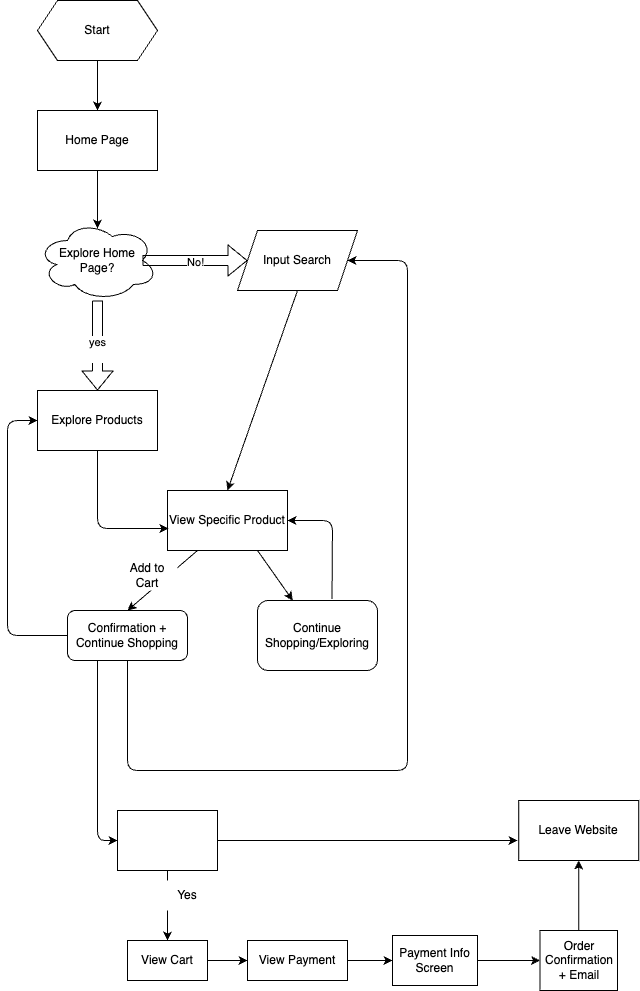

The diagram above was exported from draw.io. Its source (the exported page's mxGraphModel, read from the mxfile embedded in the PNG):
<mxGraphModel dx="1247" dy="1083" grid="1" gridSize="10" guides="1" tooltips="1" connect="1" arrows="1" fold="1" page="1" pageScale="1" pageWidth="850" pageHeight="1100" math="0" shadow="0">
  <root>
    <mxCell id="0" />
    <mxCell id="1" parent="0" />
    <mxCell id="6" style="edgeStyle=none;html=1;" edge="1" parent="1" source="3" target="5">
      <mxGeometry relative="1" as="geometry" />
    </mxCell>
    <mxCell id="3" value="Start" style="shape=hexagon;perimeter=hexagonPerimeter2;whiteSpace=wrap;html=1;fixedSize=1;" vertex="1" parent="1">
      <mxGeometry x="70" y="50" width="120" height="60" as="geometry" />
    </mxCell>
    <mxCell id="5" value="Home Page" style="rounded=0;whiteSpace=wrap;html=1;" vertex="1" parent="1">
      <mxGeometry x="70" y="160" width="120" height="60" as="geometry" />
    </mxCell>
    <mxCell id="9" value="Explore Home&lt;div&gt;Page?&lt;/div&gt;" style="ellipse;shape=cloud;whiteSpace=wrap;html=1;" vertex="1" parent="1">
      <mxGeometry x="70" y="270" width="120" height="80" as="geometry" />
    </mxCell>
    <mxCell id="11" style="edgeStyle=none;html=1;entryX=0.5;entryY=0.1;entryDx=0;entryDy=0;entryPerimeter=0;" edge="1" parent="1" source="5" target="9">
      <mxGeometry relative="1" as="geometry" />
    </mxCell>
    <mxCell id="12" value="" style="shape=flexArrow;endArrow=classic;html=1;exitX=0.875;exitY=0.5;exitDx=0;exitDy=0;exitPerimeter=0;" edge="1" parent="1" source="9">
      <mxGeometry width="50" height="50" relative="1" as="geometry">
        <mxPoint x="290" y="350" as="sourcePoint" />
        <mxPoint x="280" y="310" as="targetPoint" />
      </mxGeometry>
    </mxCell>
    <mxCell id="13" value="No!" style="edgeLabel;html=1;align=center;verticalAlign=middle;resizable=0;points=[];" vertex="1" connectable="0" parent="12">
      <mxGeometry x="-0.0095" y="-1" relative="1" as="geometry">
        <mxPoint as="offset" />
      </mxGeometry>
    </mxCell>
    <mxCell id="21" style="edgeStyle=none;html=1;exitX=0.5;exitY=1;exitDx=0;exitDy=0;entryX=0.5;entryY=0;entryDx=0;entryDy=0;" edge="1" parent="1" source="14" target="19">
      <mxGeometry relative="1" as="geometry" />
    </mxCell>
    <mxCell id="14" value="Input Search" style="shape=parallelogram;perimeter=parallelogramPerimeter;whiteSpace=wrap;html=1;fixedSize=1;" vertex="1" parent="1">
      <mxGeometry x="270" y="280" width="120" height="60" as="geometry" />
    </mxCell>
    <mxCell id="15" value="" style="shape=flexArrow;endArrow=classic;html=1;" edge="1" parent="1">
      <mxGeometry width="50" height="50" relative="1" as="geometry">
        <mxPoint x="130" y="350" as="sourcePoint" />
        <mxPoint x="130" y="440" as="targetPoint" />
      </mxGeometry>
    </mxCell>
    <mxCell id="16" value="yes&lt;div&gt;&lt;br&gt;&lt;/div&gt;" style="edgeLabel;html=1;align=center;verticalAlign=middle;resizable=0;points=[];" vertex="1" connectable="0" parent="15">
      <mxGeometry x="0.0889" y="-1" relative="1" as="geometry">
        <mxPoint as="offset" />
      </mxGeometry>
    </mxCell>
    <mxCell id="17" value="Explore Products" style="rounded=0;whiteSpace=wrap;html=1;" vertex="1" parent="1">
      <mxGeometry x="70" y="440" width="120" height="60" as="geometry" />
    </mxCell>
    <mxCell id="22" style="edgeStyle=none;html=1;exitX=0.25;exitY=1;exitDx=0;exitDy=0;" edge="1" parent="1" source="19">
      <mxGeometry relative="1" as="geometry">
        <mxPoint x="160" y="660" as="targetPoint" />
      </mxGeometry>
    </mxCell>
    <mxCell id="25" style="edgeStyle=none;html=1;exitX=0.75;exitY=1;exitDx=0;exitDy=0;" edge="1" parent="1" source="19" target="26">
      <mxGeometry relative="1" as="geometry">
        <mxPoint x="350" y="660" as="targetPoint" />
      </mxGeometry>
    </mxCell>
    <mxCell id="19" value="View Specific Product" style="rounded=0;whiteSpace=wrap;html=1;" vertex="1" parent="1">
      <mxGeometry x="200" y="540" width="120" height="60" as="geometry" />
    </mxCell>
    <mxCell id="20" style="edgeStyle=none;html=1;entryX=0.008;entryY=0.633;entryDx=0;entryDy=0;entryPerimeter=0;" edge="1" parent="1" source="17" target="19">
      <mxGeometry relative="1" as="geometry">
        <Array as="points">
          <mxPoint x="130" y="578" />
        </Array>
      </mxGeometry>
    </mxCell>
    <mxCell id="28" style="edgeStyle=none;html=1;entryX=0;entryY=0.5;entryDx=0;entryDy=0;exitX=0;exitY=0.5;exitDx=0;exitDy=0;" edge="1" parent="1" source="23" target="17">
      <mxGeometry relative="1" as="geometry">
        <mxPoint x="30" y="470" as="targetPoint" />
        <Array as="points">
          <mxPoint x="40" y="685" />
          <mxPoint x="40" y="470" />
        </Array>
      </mxGeometry>
    </mxCell>
    <mxCell id="23" value="Confirmation + Continue Shopping" style="rounded=1;whiteSpace=wrap;html=1;" vertex="1" parent="1">
      <mxGeometry x="100" y="660" width="120" height="50" as="geometry" />
    </mxCell>
    <mxCell id="24" value="Add to Cart" style="text;html=1;align=center;verticalAlign=middle;whiteSpace=wrap;rounded=0;fillColor=#FFFFFF;" vertex="1" parent="1">
      <mxGeometry x="150" y="610" width="60" height="30" as="geometry" />
    </mxCell>
    <mxCell id="30" style="edgeStyle=none;html=1;entryX=1;entryY=0.5;entryDx=0;entryDy=0;exitX=0.621;exitY=-0.023;exitDx=0;exitDy=0;exitPerimeter=0;" edge="1" parent="1" source="26" target="19">
      <mxGeometry relative="1" as="geometry">
        <mxPoint x="350" y="560" as="targetPoint" />
        <Array as="points">
          <mxPoint x="365" y="570" />
        </Array>
      </mxGeometry>
    </mxCell>
    <mxCell id="26" value="Continue Shopping/Exploring" style="rounded=1;whiteSpace=wrap;html=1;" vertex="1" parent="1">
      <mxGeometry x="290" y="650" width="120" height="70" as="geometry" />
    </mxCell>
    <mxCell id="29" style="edgeStyle=none;html=1;entryX=1;entryY=0.5;entryDx=0;entryDy=0;exitX=0.5;exitY=1;exitDx=0;exitDy=0;" edge="1" parent="1" source="23" target="14">
      <mxGeometry relative="1" as="geometry">
        <mxPoint x="440" y="320" as="targetPoint" />
        <mxPoint x="170" y="720" as="sourcePoint" />
        <Array as="points">
          <mxPoint x="160" y="820" />
          <mxPoint x="440" y="820" />
          <mxPoint x="440" y="310" />
        </Array>
      </mxGeometry>
    </mxCell>
    <mxCell id="35" style="edgeStyle=none;html=1;entryX=0.5;entryY=0;entryDx=0;entryDy=0;" edge="1" parent="1" source="33" target="36">
      <mxGeometry relative="1" as="geometry">
        <mxPoint x="150" y="1000" as="targetPoint" />
      </mxGeometry>
    </mxCell>
    <mxCell id="49" style="edgeStyle=none;html=1;" edge="1" parent="1" source="33">
      <mxGeometry relative="1" as="geometry">
        <mxPoint x="550" y="890" as="targetPoint" />
      </mxGeometry>
    </mxCell>
    <mxCell id="33" value="&lt;font style=&quot;color: rgb(255, 255, 255);&quot;&gt;Checkout?&lt;/font&gt;" style="rounded=0;whiteSpace=wrap;html=1;fillColor=none;" vertex="1" parent="1">
      <mxGeometry x="150" y="860" width="100" height="60" as="geometry" />
    </mxCell>
    <mxCell id="34" value="" style="endArrow=classic;html=1;exitX=0.25;exitY=1;exitDx=0;exitDy=0;entryX=0;entryY=0.5;entryDx=0;entryDy=0;" edge="1" parent="1" source="23" target="33">
      <mxGeometry width="50" height="50" relative="1" as="geometry">
        <mxPoint x="210" y="730" as="sourcePoint" />
        <mxPoint x="130" y="895" as="targetPoint" />
        <Array as="points">
          <mxPoint x="130" y="890" />
        </Array>
      </mxGeometry>
    </mxCell>
    <mxCell id="42" style="edgeStyle=none;html=1;entryX=0;entryY=0.5;entryDx=0;entryDy=0;" edge="1" parent="1" source="36" target="41">
      <mxGeometry relative="1" as="geometry" />
    </mxCell>
    <mxCell id="36" value="View Cart" style="rounded=0;whiteSpace=wrap;html=1;" vertex="1" parent="1">
      <mxGeometry x="160" y="990" width="80" height="40" as="geometry" />
    </mxCell>
    <mxCell id="37" value="Yes" style="text;html=1;align=center;verticalAlign=middle;whiteSpace=wrap;rounded=0;fillColor=#FFFFFF;" vertex="1" parent="1">
      <mxGeometry x="190" y="930" width="60" height="30" as="geometry" />
    </mxCell>
    <mxCell id="44" value="" style="edgeStyle=none;html=1;" edge="1" parent="1" source="41" target="43">
      <mxGeometry relative="1" as="geometry" />
    </mxCell>
    <mxCell id="41" value="View Payment" style="rounded=0;whiteSpace=wrap;html=1;" vertex="1" parent="1">
      <mxGeometry x="280" y="990" width="100" height="40" as="geometry" />
    </mxCell>
    <mxCell id="46" value="" style="edgeStyle=none;html=1;" edge="1" parent="1" source="43" target="45">
      <mxGeometry relative="1" as="geometry" />
    </mxCell>
    <mxCell id="43" value="Payment Info Screen" style="rounded=0;whiteSpace=wrap;html=1;" vertex="1" parent="1">
      <mxGeometry x="425" y="985" width="85" height="50" as="geometry" />
    </mxCell>
    <mxCell id="48" value="" style="edgeStyle=none;html=1;" edge="1" parent="1" source="45" target="47">
      <mxGeometry relative="1" as="geometry" />
    </mxCell>
    <mxCell id="45" value="Order Confirmation + Email" style="whiteSpace=wrap;html=1;rounded=0;" vertex="1" parent="1">
      <mxGeometry x="572.5" y="980" width="77.5" height="60" as="geometry" />
    </mxCell>
    <mxCell id="47" value="Leave Website" style="whiteSpace=wrap;html=1;rounded=0;" vertex="1" parent="1">
      <mxGeometry x="551.25" y="850" width="120" height="60" as="geometry" />
    </mxCell>
    <mxCell id="50" value="&lt;font style=&quot;color: rgb(255, 255, 255);&quot;&gt;No&lt;/font&gt;" style="text;html=1;align=center;verticalAlign=middle;whiteSpace=wrap;rounded=0;fillColor=none;" vertex="1" parent="1">
      <mxGeometry x="340" y="860" width="60" height="30" as="geometry" />
    </mxCell>
  </root>
</mxGraphModel>